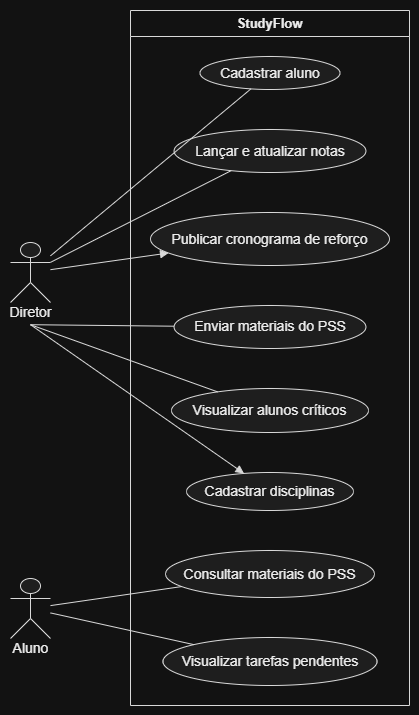

The diagram above was exported from draw.io. Its source (the exported page's mxGraphModel, read from the mxfile embedded in the PNG):
<mxGraphModel dx="705" dy="757" grid="1" gridSize="10" guides="1" tooltips="1" connect="1" arrows="1" fold="1" page="1" pageScale="1" pageWidth="827" pageHeight="1169" math="0" shadow="0">
  <root>
    <mxCell id="0" />
    <mxCell id="1" parent="0" />
    <UserObject label="" plantUmlData="{&#10;  &quot;data&quot;: &quot;@startuml\nleft to right direction\n\nactor Diretor\nactor Aluno\n\nrectangle StudyFlow {\n\n    usecase \&quot;Cadastrar aluno\&quot; as UC1\n    usecase \&quot;Lançar e atualizar notas\&quot; as UC2\n    usecase \&quot;Publicar cronograma de reforço\&quot; as UC3\n    usecase \&quot;Enviar materiais do PSS\&quot; as UC4\n    usecase \&quot;Visualizar alunos críticos\&quot; as UC5\n    usecase \&quot;Cadastrar disciplinas\&quot; as UC6\n\n    usecase \&quot;Consultar materiais do PSS\&quot; as UC7\n    usecase \&quot;Visualizar tarefas pendentes\&quot; as UC8\n}\n\nDiretor --&gt; UC1\nDiretor --&gt; UC2\nDiretor --&gt; UC3\nDiretor --&gt; UC4\nDiretor --&gt; UC5\nDiretor --&gt; UC6\n\nAluno --&gt; UC7\nAluno --&gt; UC8\n\n@enduml&quot;,&#10;  &quot;config&quot;: null&#10;}" id="xt6c5mEEDdj9FEgD4eyg-1">
      <mxCell connectable="0" parent="1" style="group;transparentBounds=1;editIcon=1;lockedGroup=0;groupPadding=10;" vertex="1">
        <mxGeometry as="geometry" />
      </mxCell>
    </UserObject>
    <UserObject label="StudyFlow" plantUmlId="rect_0" plantUmlBaseStyle="swimlane;collapsible=0;startSize=26;fillColor=none;strokeColor=#181818;fontColor=#000000;fontSize=13;fontStyle=1;whiteSpace=wrap;" plantUmlBaseValue="StudyFlow" id="xt6c5mEEDdj9FEgD4eyg-2">
      <mxCell parent="xt6c5mEEDdj9FEgD4eyg-1" style="swimlane;collapsible=0;startSize=26;fillColor=none;strokeColor=#181818;fontColor=#000000;fontSize=13;fontStyle=1;whiteSpace=wrap;" vertex="1">
        <mxGeometry height="695" width="279" x="150" y="30" as="geometry" />
      </mxCell>
    </UserObject>
    <UserObject label="Cadastrar aluno" plantUmlId="uc_1" plantUmlBaseStyle="ellipse;html=1;fillColor=#F1F1F1;strokeColor=#181818;whiteSpace=wrap;fontColor=#000000;fontSize=14;" plantUmlBaseValue="Cadastrar aluno" id="xt6c5mEEDdj9FEgD4eyg-3">
      <mxCell parent="xt6c5mEEDdj9FEgD4eyg-2" style="ellipse;html=1;fillColor=#F1F1F1;strokeColor=#181818;whiteSpace=wrap;fontColor=#000000;fontSize=14;" vertex="1">
        <mxGeometry height="33" width="140" x="69.5" y="46" as="geometry" />
      </mxCell>
    </UserObject>
    <UserObject label="Lançar e atualizar notas" plantUmlId="uc_2" plantUmlBaseStyle="ellipse;html=1;fillColor=#F1F1F1;strokeColor=#181818;whiteSpace=wrap;fontColor=#000000;fontSize=14;" plantUmlBaseValue="Lançar e atualizar notas" id="xt6c5mEEDdj9FEgD4eyg-4">
      <mxCell parent="xt6c5mEEDdj9FEgD4eyg-2" style="ellipse;html=1;fillColor=#F1F1F1;strokeColor=#181818;whiteSpace=wrap;fontColor=#000000;fontSize=14;" vertex="1">
        <mxGeometry height="43" width="192" x="43.5" y="119" as="geometry" />
      </mxCell>
    </UserObject>
    <UserObject label="Publicar cronograma de reforço" plantUmlId="uc_3" plantUmlBaseStyle="ellipse;html=1;fillColor=#F1F1F1;strokeColor=#181818;whiteSpace=wrap;fontColor=#000000;fontSize=14;" plantUmlBaseValue="Publicar cronograma de reforço" id="xt6c5mEEDdj9FEgD4eyg-5">
      <mxCell parent="xt6c5mEEDdj9FEgD4eyg-2" style="ellipse;html=1;fillColor=#F1F1F1;strokeColor=#181818;whiteSpace=wrap;fontColor=#000000;fontSize=14;" vertex="1">
        <mxGeometry height="53" width="239" x="20" y="202" as="geometry" />
      </mxCell>
    </UserObject>
    <UserObject label="Enviar materiais do PSS" plantUmlId="uc_4" plantUmlBaseStyle="ellipse;html=1;fillColor=#F1F1F1;strokeColor=#181818;whiteSpace=wrap;fontColor=#000000;fontSize=14;" plantUmlBaseValue="Enviar materiais do PSS" id="xt6c5mEEDdj9FEgD4eyg-6">
      <mxCell parent="xt6c5mEEDdj9FEgD4eyg-2" style="ellipse;html=1;fillColor=#F1F1F1;strokeColor=#181818;whiteSpace=wrap;fontColor=#000000;fontSize=14;" vertex="1">
        <mxGeometry height="43" width="192" x="43.5" y="295" as="geometry" />
      </mxCell>
    </UserObject>
    <UserObject label="Visualizar alunos críticos" plantUmlId="uc_5" plantUmlBaseStyle="ellipse;html=1;fillColor=#F1F1F1;strokeColor=#181818;whiteSpace=wrap;fontColor=#000000;fontSize=14;" plantUmlBaseValue="Visualizar alunos críticos" id="xt6c5mEEDdj9FEgD4eyg-7">
      <mxCell parent="xt6c5mEEDdj9FEgD4eyg-2" style="ellipse;html=1;fillColor=#F1F1F1;strokeColor=#181818;whiteSpace=wrap;fontColor=#000000;fontSize=14;" vertex="1">
        <mxGeometry height="44" width="197" x="41" y="378" as="geometry" />
      </mxCell>
    </UserObject>
    <UserObject label="Cadastrar disciplinas" plantUmlId="uc_6" plantUmlBaseStyle="ellipse;html=1;fillColor=#F1F1F1;strokeColor=#181818;whiteSpace=wrap;fontColor=#000000;fontSize=14;" plantUmlBaseValue="Cadastrar disciplinas" id="xt6c5mEEDdj9FEgD4eyg-8">
      <mxCell parent="xt6c5mEEDdj9FEgD4eyg-2" style="ellipse;html=1;fillColor=#F1F1F1;strokeColor=#181818;whiteSpace=wrap;fontColor=#000000;fontSize=14;" vertex="1">
        <mxGeometry height="38" width="167" x="56" y="462" as="geometry" />
      </mxCell>
    </UserObject>
    <UserObject label="Consultar materiais do PSS" plantUmlId="uc_7" plantUmlBaseStyle="ellipse;html=1;fillColor=#F1F1F1;strokeColor=#181818;whiteSpace=wrap;fontColor=#000000;fontSize=14;" plantUmlBaseValue="Consultar materiais do PSS" id="xt6c5mEEDdj9FEgD4eyg-9">
      <mxCell parent="xt6c5mEEDdj9FEgD4eyg-2" style="ellipse;html=1;fillColor=#F1F1F1;strokeColor=#181818;whiteSpace=wrap;fontColor=#000000;fontSize=14;" vertex="1">
        <mxGeometry height="47" width="209" x="35" y="540" as="geometry" />
      </mxCell>
    </UserObject>
    <UserObject label="Visualizar tarefas pendentes" plantUmlId="uc_8" plantUmlBaseStyle="ellipse;html=1;fillColor=#F1F1F1;strokeColor=#181818;whiteSpace=wrap;fontColor=#000000;fontSize=14;" plantUmlBaseValue="Visualizar tarefas pendentes" id="xt6c5mEEDdj9FEgD4eyg-10">
      <mxCell parent="xt6c5mEEDdj9FEgD4eyg-2" style="ellipse;html=1;fillColor=#F1F1F1;strokeColor=#181818;whiteSpace=wrap;fontColor=#000000;fontSize=14;" vertex="1">
        <mxGeometry height="48" width="214" x="32.5" y="627" as="geometry" />
      </mxCell>
    </UserObject>
    <UserObject label="" plantUmlId="actor_9" plantUmlBaseStyle="shape=umlActor;html=1;fillColor=#F1F1F1;strokeColor=#181818;fontColor=#000000;fontSize=14;" plantUmlBaseValue="" id="xt6c5mEEDdj9FEgD4eyg-11">
      <mxCell parent="xt6c5mEEDdj9FEgD4eyg-1" style="shape=umlActor;html=1;fillColor=#F1F1F1;strokeColor=#181818;fontColor=#000000;fontSize=14;" vertex="1">
        <mxGeometry height="60" width="40" x="30" y="262" as="geometry" />
      </mxCell>
    </UserObject>
    <UserObject label="Diretor" plantUmlId="actorlbl_10" plantUmlBaseStyle="text;html=1;align=center;verticalAlign=middle;spacingBottom=1;fontColor=#000000;fontSize=14;part=1;" plantUmlBaseValue="Diretor" id="xt6c5mEEDdj9FEgD4eyg-12">
      <mxCell parent="xt6c5mEEDdj9FEgD4eyg-11" style="text;html=1;align=center;verticalAlign=middle;spacingBottom=1;fontColor=#000000;fontSize=14;part=1;" vertex="1">
        <mxGeometry height="17" width="55" x="-7.5" y="62" as="geometry" />
      </mxCell>
    </UserObject>
    <UserObject label="" plantUmlId="actor_11" plantUmlBaseStyle="shape=umlActor;html=1;fillColor=#F1F1F1;strokeColor=#181818;fontColor=#000000;fontSize=14;" plantUmlBaseValue="" id="xt6c5mEEDdj9FEgD4eyg-13">
      <mxCell parent="xt6c5mEEDdj9FEgD4eyg-1" style="shape=umlActor;html=1;fillColor=#F1F1F1;strokeColor=#181818;fontColor=#000000;fontSize=14;" vertex="1">
        <mxGeometry height="60" width="40" x="30" y="598" as="geometry" />
      </mxCell>
    </UserObject>
    <UserObject label="Aluno" plantUmlId="actorlbl_12" plantUmlBaseStyle="text;html=1;align=center;verticalAlign=middle;spacingBottom=1;fontColor=#000000;fontSize=14;part=1;" plantUmlBaseValue="Aluno" id="xt6c5mEEDdj9FEgD4eyg-14">
      <mxCell parent="xt6c5mEEDdj9FEgD4eyg-13" style="text;html=1;align=center;verticalAlign=middle;spacingBottom=1;fontColor=#000000;fontSize=14;part=1;" vertex="1">
        <mxGeometry height="17" width="46" x="-3" y="62" as="geometry" />
      </mxCell>
    </UserObject>
    <UserObject label="" plantUmlId="rel_13" plantUmlBaseStyle="endArrow=block;endFill=1;strokeColor=#181818;fontColor=#000000;fontSize=13;edgeStyle=none;rounded=0;html=1;curved=0;endSize=6;sourcePerimeterSpacing=0;targetPerimeterSpacing=0;" plantUmlBaseValue="" id="xt6c5mEEDdj9FEgD4eyg-15">
      <mxCell edge="1" parent="xt6c5mEEDdj9FEgD4eyg-1" source="xt6c5mEEDdj9FEgD4eyg-11" style="endArrow=none;endFill=0;strokeColor=#181818;fontColor=#000000;fontSize=13;edgeStyle=none;rounded=0;html=1;curved=0;endSize=6;sourcePerimeterSpacing=0;targetPerimeterSpacing=0;" target="xt6c5mEEDdj9FEgD4eyg-3">
        <mxGeometry relative="1" as="geometry" />
      </mxCell>
    </UserObject>
    <UserObject label="" plantUmlId="rel_14" plantUmlBaseStyle="endArrow=block;endFill=1;strokeColor=#181818;fontColor=#000000;fontSize=13;edgeStyle=none;rounded=0;html=1;curved=0;endSize=6;sourcePerimeterSpacing=0;targetPerimeterSpacing=0;" plantUmlBaseValue="" id="xt6c5mEEDdj9FEgD4eyg-16">
      <mxCell edge="1" parent="xt6c5mEEDdj9FEgD4eyg-1" source="xt6c5mEEDdj9FEgD4eyg-11" style="endArrow=none;endFill=0;strokeColor=#181818;fontColor=#000000;fontSize=13;edgeStyle=none;rounded=0;html=1;curved=0;endSize=6;sourcePerimeterSpacing=0;targetPerimeterSpacing=0;" target="xt6c5mEEDdj9FEgD4eyg-4">
        <mxGeometry relative="1" as="geometry" />
      </mxCell>
    </UserObject>
    <UserObject label="" plantUmlId="rel_15" plantUmlBaseStyle="endArrow=block;endFill=1;strokeColor=#181818;fontColor=#000000;fontSize=13;edgeStyle=none;rounded=0;html=1;curved=0;endSize=6;sourcePerimeterSpacing=0;targetPerimeterSpacing=0;" plantUmlBaseValue="" id="xt6c5mEEDdj9FEgD4eyg-17">
      <mxCell edge="1" parent="xt6c5mEEDdj9FEgD4eyg-1" source="xt6c5mEEDdj9FEgD4eyg-11" style="endArrow=block;endFill=1;strokeColor=#181818;fontColor=#000000;fontSize=13;edgeStyle=none;rounded=0;html=1;curved=0;endSize=6;sourcePerimeterSpacing=0;targetPerimeterSpacing=0;" target="xt6c5mEEDdj9FEgD4eyg-5">
        <mxGeometry relative="1" as="geometry" />
      </mxCell>
    </UserObject>
    <UserObject label="" plantUmlId="rel_16" plantUmlBaseStyle="endArrow=block;endFill=1;strokeColor=#181818;fontColor=#000000;fontSize=13;edgeStyle=none;rounded=0;html=1;exitX=0.5;exitY=1.37;exitPerimeter=0;curved=0;endSize=6;sourcePerimeterSpacing=0;targetPerimeterSpacing=0;" plantUmlBaseValue="" id="xt6c5mEEDdj9FEgD4eyg-18">
      <mxCell edge="1" parent="xt6c5mEEDdj9FEgD4eyg-1" source="xt6c5mEEDdj9FEgD4eyg-11" style="endArrow=none;endFill=0;strokeColor=#181818;fontColor=#000000;fontSize=13;edgeStyle=none;rounded=0;html=1;exitX=0.5;exitY=1.37;exitPerimeter=0;curved=0;endSize=6;sourcePerimeterSpacing=0;targetPerimeterSpacing=0;" target="xt6c5mEEDdj9FEgD4eyg-6">
        <mxGeometry relative="1" as="geometry" />
      </mxCell>
    </UserObject>
    <UserObject label="" plantUmlId="rel_17" plantUmlBaseStyle="endArrow=block;endFill=1;strokeColor=#181818;fontColor=#000000;fontSize=13;edgeStyle=none;rounded=0;html=1;exitX=0.5;exitY=1.37;exitPerimeter=0;curved=0;endSize=6;sourcePerimeterSpacing=0;targetPerimeterSpacing=0;" plantUmlBaseValue="" id="xt6c5mEEDdj9FEgD4eyg-19">
      <mxCell edge="1" parent="xt6c5mEEDdj9FEgD4eyg-1" source="xt6c5mEEDdj9FEgD4eyg-11" style="endArrow=none;endFill=0;strokeColor=#181818;fontColor=#000000;fontSize=13;edgeStyle=none;rounded=0;html=1;exitX=0.5;exitY=1.37;exitPerimeter=0;curved=0;endSize=6;sourcePerimeterSpacing=0;targetPerimeterSpacing=0;" target="xt6c5mEEDdj9FEgD4eyg-7">
        <mxGeometry relative="1" as="geometry" />
      </mxCell>
    </UserObject>
    <UserObject label="" plantUmlId="rel_18" plantUmlBaseStyle="endArrow=block;endFill=1;strokeColor=#181818;fontColor=#000000;fontSize=13;edgeStyle=none;rounded=0;html=1;exitX=0.5;exitY=1.37;exitPerimeter=0;curved=0;endSize=6;sourcePerimeterSpacing=0;targetPerimeterSpacing=0;" plantUmlBaseValue="" id="xt6c5mEEDdj9FEgD4eyg-20">
      <mxCell edge="1" parent="xt6c5mEEDdj9FEgD4eyg-1" source="xt6c5mEEDdj9FEgD4eyg-11" style="endArrow=block;endFill=1;strokeColor=#181818;fontColor=#000000;fontSize=13;edgeStyle=none;rounded=0;html=1;exitX=0.5;exitY=1.37;exitPerimeter=0;curved=0;endSize=6;sourcePerimeterSpacing=0;targetPerimeterSpacing=0;" target="xt6c5mEEDdj9FEgD4eyg-8">
        <mxGeometry relative="1" as="geometry" />
      </mxCell>
    </UserObject>
    <UserObject label="" plantUmlId="rel_19" plantUmlBaseStyle="endArrow=block;endFill=1;strokeColor=#181818;fontColor=#000000;fontSize=13;edgeStyle=none;rounded=0;html=1;curved=0;endSize=6;sourcePerimeterSpacing=0;targetPerimeterSpacing=0;" plantUmlBaseValue="" id="xt6c5mEEDdj9FEgD4eyg-21">
      <mxCell edge="1" parent="xt6c5mEEDdj9FEgD4eyg-1" source="xt6c5mEEDdj9FEgD4eyg-13" style="endArrow=none;endFill=0;strokeColor=#181818;fontColor=#000000;fontSize=13;edgeStyle=none;rounded=0;html=1;curved=0;endSize=6;sourcePerimeterSpacing=0;targetPerimeterSpacing=0;" target="xt6c5mEEDdj9FEgD4eyg-9">
        <mxGeometry relative="1" as="geometry" />
      </mxCell>
    </UserObject>
    <UserObject label="" plantUmlId="rel_20" plantUmlBaseStyle="endArrow=block;endFill=1;strokeColor=#181818;fontColor=#000000;fontSize=13;edgeStyle=none;rounded=0;html=1;curved=0;endSize=6;sourcePerimeterSpacing=0;targetPerimeterSpacing=0;" plantUmlBaseValue="" id="xt6c5mEEDdj9FEgD4eyg-22">
      <mxCell edge="1" parent="xt6c5mEEDdj9FEgD4eyg-1" source="xt6c5mEEDdj9FEgD4eyg-13" style="endArrow=none;endFill=0;strokeColor=#181818;fontColor=#000000;fontSize=13;edgeStyle=none;rounded=0;html=1;curved=0;endSize=6;sourcePerimeterSpacing=0;targetPerimeterSpacing=0;" target="xt6c5mEEDdj9FEgD4eyg-10">
        <mxGeometry relative="1" as="geometry" />
      </mxCell>
    </UserObject>
  </root>
</mxGraphModel>